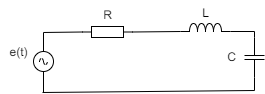

The diagram above was exported from draw.io. Its source (the exported page's mxGraphModel, read from the mxfile embedded in the PNG):
<mxGraphModel dx="574" dy="389" grid="0" gridSize="10" guides="1" tooltips="1" connect="1" arrows="1" fold="1" page="1" pageScale="1" pageWidth="827" pageHeight="1169" math="0" shadow="0">
  <root>
    <mxCell id="0" />
    <mxCell id="1" parent="0" />
    <mxCell id="VFvfiKAnYvrVSfX0ckbH-2" value="&lt;font style=&quot;font-size: 12px;&quot;&gt;e(t)&lt;/font&gt;" style="text;html=1;align=center;verticalAlign=middle;resizable=0;points=[];autosize=1;strokeColor=none;fillColor=none;fontSize=12;" vertex="1" parent="1">
      <mxGeometry x="117" y="368" width="36" height="26" as="geometry" />
    </mxCell>
    <mxCell id="VFvfiKAnYvrVSfX0ckbH-4" value="" style="pointerEvents=1;verticalLabelPosition=bottom;shadow=0;dashed=0;align=center;html=1;verticalAlign=top;shape=mxgraph.electrical.signal_sources.source;aspect=fixed;points=[[0.5,0,0],[1,0.5,0],[0.5,1,0],[0,0.5,0]];elSignalType=ac;fontSize=12;" vertex="1" parent="1">
      <mxGeometry x="150" y="380" width="20" height="20" as="geometry" />
    </mxCell>
    <mxCell id="VFvfiKAnYvrVSfX0ckbH-5" value="" style="pointerEvents=1;verticalLabelPosition=bottom;shadow=0;dashed=0;align=center;html=1;verticalAlign=top;shape=mxgraph.electrical.resistors.resistor_1;fontSize=12;" vertex="1" parent="1">
      <mxGeometry x="199" y="355" width="50" height="11" as="geometry" />
    </mxCell>
    <mxCell id="VFvfiKAnYvrVSfX0ckbH-6" value="" style="pointerEvents=1;verticalLabelPosition=bottom;shadow=0;dashed=0;align=center;html=1;verticalAlign=top;shape=mxgraph.electrical.inductors.inductor_3;fontSize=12;" vertex="1" parent="1">
      <mxGeometry x="297" y="352" width="50" height="8" as="geometry" />
    </mxCell>
    <mxCell id="VFvfiKAnYvrVSfX0ckbH-7" value="" style="pointerEvents=1;verticalLabelPosition=bottom;shadow=0;dashed=0;align=center;html=1;verticalAlign=top;shape=mxgraph.electrical.capacitors.capacitor_1;fontSize=12;direction=south;" vertex="1" parent="1">
      <mxGeometry x="361" y="366" width="20" height="40" as="geometry" />
    </mxCell>
    <mxCell id="VFvfiKAnYvrVSfX0ckbH-18" value="" style="endArrow=none;html=1;rounded=0;fontSize=12;entryX=0.5;entryY=0;entryDx=0;entryDy=0;entryPerimeter=0;" edge="1" parent="1" target="VFvfiKAnYvrVSfX0ckbH-4">
      <mxGeometry width="50" height="50" relative="1" as="geometry">
        <mxPoint x="160" y="361" as="sourcePoint" />
        <mxPoint x="320" y="380" as="targetPoint" />
      </mxGeometry>
    </mxCell>
    <mxCell id="VFvfiKAnYvrVSfX0ckbH-20" value="" style="endArrow=none;html=1;rounded=0;fontSize=12;entryX=0;entryY=0.5;entryDx=0;entryDy=0;entryPerimeter=0;" edge="1" parent="1" target="VFvfiKAnYvrVSfX0ckbH-5">
      <mxGeometry width="50" height="50" relative="1" as="geometry">
        <mxPoint x="160" y="361" as="sourcePoint" />
        <mxPoint x="323" y="375" as="targetPoint" />
      </mxGeometry>
    </mxCell>
    <mxCell id="VFvfiKAnYvrVSfX0ckbH-21" value="" style="endArrow=none;html=1;rounded=0;fontSize=12;entryX=0;entryY=1;entryDx=0;entryDy=0;entryPerimeter=0;exitX=1;exitY=0.5;exitDx=0;exitDy=0;exitPerimeter=0;" edge="1" parent="1" source="VFvfiKAnYvrVSfX0ckbH-5" target="VFvfiKAnYvrVSfX0ckbH-6">
      <mxGeometry width="50" height="50" relative="1" as="geometry">
        <mxPoint x="213" y="395" as="sourcePoint" />
        <mxPoint x="263" y="345" as="targetPoint" />
      </mxGeometry>
    </mxCell>
    <mxCell id="VFvfiKAnYvrVSfX0ckbH-22" value="" style="endArrow=none;html=1;rounded=0;fontSize=12;entryX=1;entryY=1;entryDx=0;entryDy=0;entryPerimeter=0;" edge="1" parent="1" target="VFvfiKAnYvrVSfX0ckbH-6">
      <mxGeometry width="50" height="50" relative="1" as="geometry">
        <mxPoint x="371" y="360" as="sourcePoint" />
        <mxPoint x="304" y="344" as="targetPoint" />
      </mxGeometry>
    </mxCell>
    <mxCell id="VFvfiKAnYvrVSfX0ckbH-23" value="" style="endArrow=none;html=1;rounded=0;fontSize=12;exitX=0;exitY=0.5;exitDx=0;exitDy=0;exitPerimeter=0;" edge="1" parent="1" source="VFvfiKAnYvrVSfX0ckbH-7">
      <mxGeometry width="50" height="50" relative="1" as="geometry">
        <mxPoint x="254" y="394" as="sourcePoint" />
        <mxPoint x="371" y="360" as="targetPoint" />
      </mxGeometry>
    </mxCell>
    <mxCell id="VFvfiKAnYvrVSfX0ckbH-24" value="" style="endArrow=none;html=1;rounded=0;fontSize=12;" edge="1" parent="1">
      <mxGeometry width="50" height="50" relative="1" as="geometry">
        <mxPoint x="159" y="421" as="sourcePoint" />
        <mxPoint x="371" y="419" as="targetPoint" />
      </mxGeometry>
    </mxCell>
    <mxCell id="VFvfiKAnYvrVSfX0ckbH-25" value="" style="endArrow=none;html=1;rounded=0;fontSize=12;entryX=0.5;entryY=1;entryDx=0;entryDy=0;entryPerimeter=0;" edge="1" parent="1" target="VFvfiKAnYvrVSfX0ckbH-4">
      <mxGeometry width="50" height="50" relative="1" as="geometry">
        <mxPoint x="160" y="421" as="sourcePoint" />
        <mxPoint x="256" y="377" as="targetPoint" />
      </mxGeometry>
    </mxCell>
    <mxCell id="VFvfiKAnYvrVSfX0ckbH-26" value="" style="endArrow=none;html=1;rounded=0;fontSize=12;entryX=1;entryY=0.5;entryDx=0;entryDy=0;entryPerimeter=0;" edge="1" parent="1" target="VFvfiKAnYvrVSfX0ckbH-7">
      <mxGeometry width="50" height="50" relative="1" as="geometry">
        <mxPoint x="371" y="419" as="sourcePoint" />
        <mxPoint x="278" y="362" as="targetPoint" />
      </mxGeometry>
    </mxCell>
    <mxCell id="VFvfiKAnYvrVSfX0ckbH-27" value="R" style="text;html=1;align=center;verticalAlign=middle;resizable=0;points=[];autosize=1;strokeColor=none;fillColor=none;fontSize=12;" vertex="1" parent="1">
      <mxGeometry x="210.5" y="331" width="27" height="26" as="geometry" />
    </mxCell>
    <mxCell id="VFvfiKAnYvrVSfX0ckbH-28" value="L" style="text;html=1;align=center;verticalAlign=middle;resizable=0;points=[];autosize=1;strokeColor=none;fillColor=none;fontSize=12;" vertex="1" parent="1">
      <mxGeometry x="309.5" y="329" width="25" height="26" as="geometry" />
    </mxCell>
    <mxCell id="VFvfiKAnYvrVSfX0ckbH-29" value="C" style="text;html=1;align=center;verticalAlign=middle;resizable=0;points=[];autosize=1;strokeColor=none;fillColor=none;fontSize=12;" vertex="1" parent="1">
      <mxGeometry x="334" y="373" width="27" height="26" as="geometry" />
    </mxCell>
  </root>
</mxGraphModel>